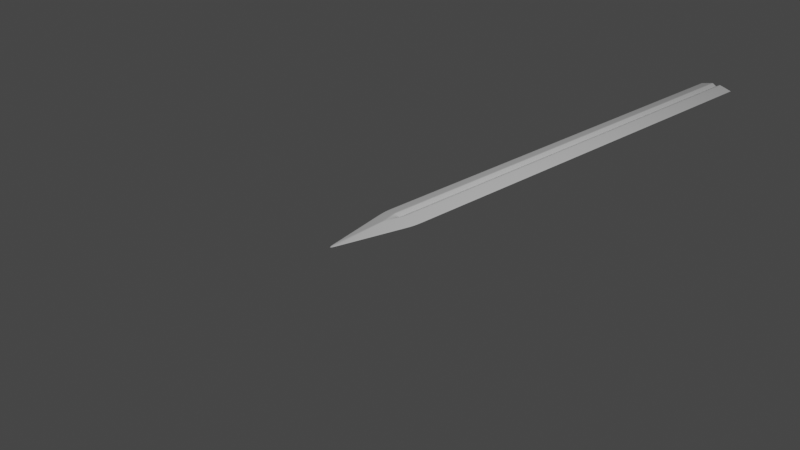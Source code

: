 # Source: sword.blend  (saved by Blender 3.2.14; exported with 4.5.12 LTS)
import bpy
from mathutils import Matrix  # noqa: F401  (used for matrix-valued properties, if any)

bpy.ops.wm.read_factory_settings(use_empty=True)
scene = bpy.context.scene
scene.name = 'Scene'

# ---- collections
col_collection = bpy.data.collections.new('Collection'); scene.collection.children.link(col_collection)

# ---- materials (node trees are filled in below, after node groups)
mat_material = bpy.data.materials.new('Material')
mat_material.alpha_threshold = 0.0
mat_material.use_transparent_shadow = False
mat_material.line_color = (0.0, 0.0, 0.0, 1.0)

# ---- material node trees
mat_material.use_nodes = True; mat_material.node_tree.nodes.clear()
_N = mat_material.node_tree.nodes; _L = mat_material.node_tree.links
n0 = _N.new('ShaderNodeOutputMaterial'); n0.name = 'Material Output'; n0.location = (300, 300)
n1 = _N.new('ShaderNodeBsdfPrincipled'); n1.name = 'Principled BSDF'; n1.location = (10, 300)
n1.distribution = 'GGX'
n1.subsurface_method = 'RANDOM_WALK_SKIN'
n1.inputs[2].default_value = 0.4
n1.inputs[3].default_value = 1.45
n1.inputs[27].default_value = (0.0, 0.0, 0.0, 1.0)
n1.inputs[28].default_value = 1.0
_L.new(n1.outputs[0], n0.inputs[0])
n0.is_active_output = True

# ---- world
world_world = bpy.data.worlds.new('World'); scene.world = world_world
world_world.use_nodes = True; world_world.node_tree.nodes.clear()
_N = world_world.node_tree.nodes; _L = world_world.node_tree.links
n0 = _N.new('ShaderNodeOutputWorld'); n0.name = 'World Output'; n0.location = (300, 300)
n1 = _N.new('ShaderNodeBackground'); n1.name = 'Background'; n1.location = (10, 300)
n1.inputs[0].default_value = (0.05088, 0.05088, 0.05088, 1.0)
_L.new(n1.outputs[0], n0.inputs[0])
n0.is_active_output = True
world_world.color = (0.05088, 0.05088, 0.05088)
world_world.use_sun_shadow = False
world_world.sun_shadow_jitter_overblur = 0.0

# ---- cameras
cam_camera = bpy.data.cameras.new('Camera')
cam_camera.clip_end = 100.0
cam_camera.ortho_scale = 7.314

# ---- lights
light_light = bpy.data.lights.new('Light', 'POINT')
light_light.transmission_factor = 0.0
light_light.energy = 1000.0
light_light.shadow_soft_size = 0.1
light_light.shadow_maximum_resolution = 0.006
light_light.use_absolute_resolution = True

# ---- meshes
me_cube = bpy.data.meshes.new('Cube')
me_cube.from_pydata([(1.0, 1.0, 0.0), (0.0, -1.0, 0.0), (-1.0, 1.0, 0.0), (-1.0, 0.0, 0.0), (1.0, 0.0, 0.0), (0.2383, 1.0, -0.7617), (-0.2383, 1.0, -0.7617), (-0.2383, 1.0, 0.7617), (0.2383, 1.0, 0.7617), (-0.2372, 0.0, -0.7628), (0.2372, 0.0, -0.7628), (0.0, -0.2094, -0.7906), (0.2372, 0.0, 0.7628), (-0.2372, 0.0, 0.7628), (0.0, -0.2094, 0.7906), (0.0, 0.0, -0.2352), (0.0, 0.0, 0.2352), (0.0, 1.0, -0.2349), (0.0, 1.0, 0.2349), (0.5, -0.5, 0.0), (1.0, 0.5, 0.0), (-0.5, -0.5, 0.0), (-1.0, 0.5, 0.0), (-0.1186, -0.1047, -0.7767), (0.1186, 0.0, -0.499), (0.1186, -0.1047, -0.7767), (0.1186, -0.1047, 0.7767), (-0.1186, 0.0, 0.499), (-0.1186, -0.1047, 0.7767), (-0.1191, 1.0, -0.4983), (0.1191, 1.0, 0.4983), (0.2377, 0.5, -0.7623), (-0.2377, 0.5, -0.7623), (-0.2377, 0.5, 0.7623), (0.2377, 0.5, 0.7623), (-0.6191, 1.0, -0.3809), (0.6191, 1.0, -0.3809), (-0.6186, 0.0, -0.3814), (0.6186, 0.0, -0.3814), (0.6191, 1.0, 0.3809), (0.6186, 0.0, 0.3814), (-0.6191, 1.0, 0.3809), (-0.6186, 0.0, 0.3814), (0.0, -0.6047, -0.3953), (0.0, -0.6047, 0.3953), (-0.1186, 0.0, -0.499), (0.1186, 0.0, 0.499), (0.1191, 1.0, -0.4983), (-0.1191, 1.0, 0.4983), (0.0, 0.5, 0.2351), (0.0, 0.5, -0.2351), (0.1189, 0.5, -0.4987), (-0.1189, 0.5, 0.4987), (0.1189, 0.5, 0.4987), (-0.1189, 0.5, -0.4987), (0.0, -0.05234, 0.6379), (0.0, -0.05234, -0.6379), (0.6189, 0.5, 0.3811), (0.6189, 0.5, -0.3811), (0.3093, -0.3023, -0.3884), (-0.3093, -0.3023, -0.3884), (-0.6189, 0.5, -0.3811), (-0.6189, 0.5, 0.3811), (-0.3093, -0.3023, 0.3884), (0.3093, -0.3023, 0.3884), (1.0, 5.8, 0.0), (-1.0, 5.8, 0.0), (0.2383, 5.8, -0.7617), (-0.2383, 5.8, -0.7617), (-0.2383, 5.8, 0.7617), (0.2383, 5.8, 0.7617), (0.0, 5.8, -0.2349), (0.0, 5.8, 0.2349), (-0.1191, 5.8, -0.4983), (0.1191, 5.8, 0.4983), (-0.6191, 5.8, -0.3809), (0.6191, 5.8, -0.3809), (0.6191, 5.8, 0.3809), (-0.6191, 5.8, 0.3809), (0.1191, 5.8, -0.4983), (-0.1191, 5.8, 0.4983)], [], [(64, 26, 14, 44), (63, 42, 3, 21), (62, 22, 3, 42), (61, 32, 9, 37), (60, 23, 11, 43), (59, 38, 4, 19), (58, 20, 4, 38), (57, 34, 12, 40), (56, 24, 10, 25), (55, 27, 13, 28), (54, 45, 9, 32), (53, 46, 12, 34), (52, 27, 16, 49), (51, 24, 15, 50), (47, 51, 50, 17), (5, 31, 51, 47), (31, 10, 24, 51), (48, 52, 49, 18), (7, 33, 52, 48), (33, 13, 27, 52), (30, 53, 34, 8), (18, 49, 53, 30), (49, 16, 46, 53), (29, 54, 32, 6), (17, 50, 54, 29), (50, 15, 45, 54), (26, 55, 28, 14), (12, 46, 55, 26), (46, 16, 27, 55), (23, 56, 25, 11), (9, 45, 56, 23), (45, 15, 24, 56), (20, 57, 40, 4), (0, 39, 57, 20), (39, 8, 34, 57), (31, 58, 38, 10), (5, 36, 58, 31), (36, 0, 20, 58), (43, 59, 19, 1), (11, 25, 59, 43), (25, 10, 38, 59), (21, 60, 43, 1), (3, 37, 60, 21), (37, 9, 23, 60), (22, 61, 37, 3), (2, 35, 61, 22), (35, 6, 32, 61), (33, 62, 42, 13), (7, 41, 62, 33), (41, 2, 22, 62), (44, 63, 21, 1), (14, 28, 63, 44), (28, 13, 42, 63), (19, 64, 44, 1), (4, 40, 64, 19), (40, 12, 26, 64), (0, 36, 76, 65), (17, 29, 73, 71), (8, 39, 77, 70), (47, 17, 71, 79), (18, 30, 74, 72), (48, 18, 72, 80), (2, 41, 78, 66), (39, 0, 65, 77), (5, 47, 79, 67), (35, 2, 66, 75), (7, 48, 80, 69), (41, 7, 69, 78), (36, 5, 67, 76), (29, 6, 68, 73), (30, 8, 70, 74), (6, 35, 75, 68)])
me_cube.polygons.foreach_set('use_smooth', [True] * 72)
_uv = me_cube.uv_layers.new(name='UVMap')
_uv.uv.foreach_set('vector', [0.6735, 0.6628, 0.7221, 0.6381, 0.7238, 0.6512, 0.6744, 0.7006, 0.7887, 0.6628, 0.8273, 0.625, 0.875, 0.625, 0.8125, 0.6875, 0.8274, 0.5625, 0.875, 0.5625, 0.875, 0.625, 0.8273, 0.625, 0.1726, 0.5625, 0.2203, 0.5625, 0.2204, 0.625, 0.1727, 0.625, 0.1735, 0.6628, 0.2221, 0.6381, 0.2238, 0.6512, 0.1744, 0.7006, 0.2887, 0.6628, 0.3273, 0.625, 0.375, 0.625, 0.3125, 0.6875, 0.3274, 0.5625, 0.375, 0.5625, 0.375, 0.625, 0.3273, 0.625, 0.6726, 0.5625, 0.7203, 0.5625, 0.7204, 0.625, 0.6727, 0.625, 0.2268, 0.6371, 0.2315, 0.6361, 0.2352, 0.6398, 0.2295, 0.6455, 0.7611, 0.6371, 0.7722, 0.6287, 0.7796, 0.625, 0.7648, 0.6381, 0.2351, 0.5625, 0.2352, 0.625, 0.2204, 0.625, 0.2203, 0.5625, 0.7351, 0.5625, 0.7352, 0.625, 0.7204, 0.625, 0.7203, 0.5625, 0.7649, 0.5625, 0.7648, 0.625, 0.75, 0.625, 0.75, 0.5625, 0.2649, 0.5625, 0.2648, 0.625, 0.25, 0.625, 0.25, 0.5625, 0.2649, 0.5, 0.2649, 0.5625, 0.25, 0.5625, 0.25, 0.5, 0.2798, 0.5, 0.2797, 0.5625, 0.2649, 0.5625, 0.2649, 0.5, 0.2797, 0.5625, 0.2796, 0.625, 0.2648, 0.625, 0.2649, 0.5625, 0.7649, 0.5, 0.7649, 0.5625, 0.75, 0.5625, 0.75, 0.5, 0.7798, 0.5, 0.7797, 0.5625, 0.7649, 0.5625, 0.7649, 0.5, 0.7797, 0.5625, 0.7796, 0.625, 0.7648, 0.625, 0.7649, 0.5625, 0.7351, 0.5, 0.7351, 0.5625, 0.7203, 0.5625, 0.7202, 0.5, 0.75, 0.5, 0.75, 0.5625, 0.7351, 0.5625, 0.7351, 0.5, 0.75, 0.5625, 0.75, 0.625, 0.7352, 0.625, 0.7351, 0.5625, 0.2351, 0.5, 0.2351, 0.5625, 0.2203, 0.5625, 0.2202, 0.5, 0.25, 0.5, 0.25, 0.5625, 0.2351, 0.5625, 0.2351, 0.5, 0.25, 0.5625, 0.25, 0.625, 0.2352, 0.625, 0.2351, 0.5625, 0.75, 0.6455, 0.7611, 0.6371, 0.7648, 0.6381, 0.75, 0.6512, 0.75, 0.6398, 0.7574, 0.6361, 0.7611, 0.6371, 0.75, 0.6455, 0.7574, 0.6361, 0.7648, 0.6324, 0.7722, 0.6287, 0.7611, 0.6371, 0.2221, 0.6381, 0.2268, 0.6371, 0.2295, 0.6455, 0.2238, 0.6512, 0.2204, 0.625, 0.2241, 0.6287, 0.2268, 0.6371, 0.2221, 0.6381, 0.2241, 0.6287, 0.2278, 0.6324, 0.2315, 0.6361, 0.2268, 0.6371, 0.625, 0.5625, 0.6726, 0.5625, 0.6727, 0.625, 0.625, 0.625, 0.625, 0.5, 0.6726, 0.5, 0.6726, 0.5625, 0.625, 0.5625, 0.6726, 0.5, 0.7202, 0.5, 0.7203, 0.5625, 0.6726, 0.5625, 0.2797, 0.5625, 0.3274, 0.5625, 0.3273, 0.625, 0.2796, 0.625, 0.2798, 0.5, 0.3274, 0.5, 0.3274, 0.5625, 0.2797, 0.5625, 0.3274, 0.5, 0.375, 0.5, 0.375, 0.5625, 0.3274, 0.5625, 0.25, 0.7006, 0.2887, 0.6628, 0.3125, 0.6875, 0.25, 0.75, 0.25, 0.6512, 0.2648, 0.6381, 0.2887, 0.6628, 0.25, 0.7006, 0.2648, 0.6381, 0.2796, 0.625, 0.3273, 0.625, 0.2887, 0.6628, 0.125, 0.6875, 0.1735, 0.6628, 0.1744, 0.7006, 0.125, 0.75, 0.125, 0.625, 0.1727, 0.625, 0.1735, 0.6628, 0.125, 0.6875, 0.1727, 0.625, 0.2204, 0.625, 0.2221, 0.6381, 0.1735, 0.6628, 0.125, 0.5625, 0.1726, 0.5625, 0.1727, 0.625, 0.125, 0.625, 0.125, 0.5, 0.1726, 0.5, 0.1726, 0.5625, 0.125, 0.5625, 0.1726, 0.5, 0.2202, 0.5, 0.2203, 0.5625, 0.1726, 0.5625, 0.7797, 0.5625, 0.8274, 0.5625, 0.8273, 0.625, 0.7796, 0.625, 0.7798, 0.5, 0.8274, 0.5, 0.8274, 0.5625, 0.7797, 0.5625, 0.8274, 0.5, 0.875, 0.5, 0.875, 0.5625, 0.8274, 0.5625, 0.75, 0.7006, 0.7887, 0.6628, 0.8125, 0.6875, 0.75, 0.75, 0.75, 0.6512, 0.7648, 0.6381, 0.7887, 0.6628, 0.75, 0.7006, 0.7648, 0.6381, 0.7796, 0.625, 0.8273, 0.625, 0.7887, 0.6628, 0.625, 0.6875, 0.6735, 0.6628, 0.6744, 0.7006, 0.625, 0.75, 0.625, 0.625, 0.6727, 0.625, 0.6735, 0.6628, 0.625, 0.6875, 0.6727, 0.625, 0.7204, 0.625, 0.7221, 0.6381, 0.6735, 0.6628, 0.375, 0.5, 0.3274, 0.5, 0.3274, 0.5, 0.375, 0.5, 0.25, 0.5, 0.2351, 0.5, 0.2351, 0.5, 0.25, 0.5, 0.7202, 0.5, 0.6726, 0.5, 0.6726, 0.5, 0.7202, 0.5, 0.2649, 0.5, 0.25, 0.5, 0.25, 0.5, 0.2649, 0.5, 0.75, 0.5, 0.7351, 0.5, 0.7351, 0.5, 0.75, 0.5, 0.7649, 0.5, 0.75, 0.5, 0.75, 0.5, 0.7649, 0.5, 0.875, 0.5, 0.8274, 0.5, 0.8274, 0.5, 0.875, 0.5, 0.6726, 0.5, 0.625, 0.5, 0.625, 0.5, 0.6726, 0.5, 0.2798, 0.5, 0.2649, 0.5, 0.2649, 0.5, 0.2798, 0.5, 0.1726, 0.5, 0.125, 0.5, 0.125, 0.5, 0.1726, 0.5, 0.7798, 0.5, 0.7649, 0.5, 0.7649, 0.5, 0.7798, 0.5, 0.8274, 0.5, 0.7798, 0.5, 0.7798, 0.5, 0.8274, 0.5, 0.3274, 0.5, 0.2798, 0.5, 0.2798, 0.5, 0.3274, 0.5, 0.2351, 0.5, 0.2202, 0.5, 0.2202, 0.5, 0.2351, 0.5, 0.7351, 0.5, 0.7202, 0.5, 0.7202, 0.5, 0.7351, 0.5, 0.2202, 0.5, 0.1726, 0.5, 0.1726, 0.5, 0.2202, 0.5])
me_cube.materials.append(mat_material)
me_cube.use_mirror_vertex_groups = False
me_cube.update()

# ---- objects
ob_cube = bpy.data.objects.new('Cube', me_cube)
ob_light = bpy.data.objects.new('Light', light_light)
ob_camera = bpy.data.objects.new('Camera', cam_camera)

# ---- transforms, parenting, visibility, modifiers, constraints
ob_cube.location = (0.0, 0.0, 0.0)
ob_cube.scale = (0.23, 1.0, 0.06)
ob_cube.lock_rotations_4d = False
ob_cube.empty_display_type = 'ARROWS'
ob_cube.lineart.crease_threshold = 0.0
_m = ob_cube.modifiers.new('Subdivision', 'SUBSURF')
_m.subdivision_type = 'SIMPLE'
_m.levels = 2
_m = ob_cube.modifiers.new('Subdivision.001', 'SUBSURF')
_m.render_levels = 1
ob_light.location = (4.076, 1.005, 5.904)
ob_light.rotation_euler = (0.6503, 0.05522, 1.866)
ob_light.lock_rotations_4d = False
ob_light.empty_display_type = 'ARROWS'
ob_light.color = (0.0, 0.0, 0.0, 0.0)
ob_light.lineart.crease_threshold = 0.0
ob_camera.location = (7.359, -6.926, 4.958)
ob_camera.rotation_euler = (1.109, 0.0, 0.8149)
ob_camera.lock_rotations_4d = False
ob_camera.empty_display_type = 'ARROWS'
ob_camera.color = (0.0, 0.0, 0.0, 0.0)
ob_camera.display_type = 'WIRE'
ob_camera.lineart.crease_threshold = 0.0

# ---- collection membership
col_collection.objects.link(ob_cube)
col_collection.objects.link(ob_light)
col_collection.objects.link(ob_camera)

# ---- scene / render settings (as saved in the file)
scene.camera = ob_camera
scene.frame_start = 1; scene.frame_end = 250; scene.frame_set(1)
scene.render.engine = 'BLENDER_EEVEE_NEXT'
scene.cycles.sampling_pattern = 'TABULATED_SOBOL'
scene.cycles.use_light_tree = False
scene.view_settings.view_transform = 'Filmic'
bpy.context.view_layer.update()
